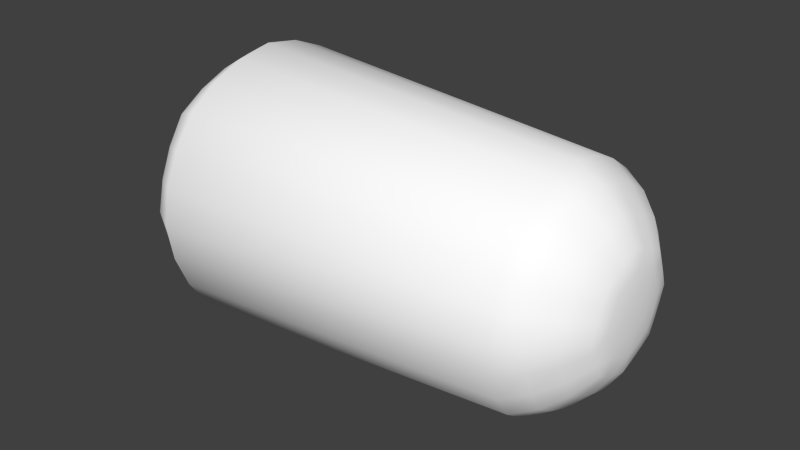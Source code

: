 # Source: human3.blend  (saved by Blender 2.77.0; exported with 4.5.12 LTS)
import bpy
from mathutils import Matrix  # noqa: F401  (used for matrix-valued properties, if any)

bpy.ops.wm.read_factory_settings(use_empty=True)
scene = bpy.context.scene
scene.name = 'Scene'

# ---- collections
col_collection_1 = bpy.data.collections.new('Collection 1'); scene.collection.children.link(col_collection_1)

# ---- materials (node trees are filled in below, after node groups)
mat_colobotmesh_mat_1 = bpy.data.materials.new('ColobotMesh_mat_1')
mat_colobotmesh_mat_1.alpha_threshold = 0.0
mat_colobotmesh_mat_1.use_transparent_shadow = False
mat_colobotmesh_mat_1.diffuse_color = (1.0, 1.0, 1.0, 1.0)
mat_colobotmesh_mat_1.specular_color = (0.0, 0.0, 0.0)
mat_colobotmesh_mat_1.roughness = 0.5

# ---- material node trees

# ---- world
world_world = bpy.data.worlds.new('World'); scene.world = world_world
world_world.color = (0.05088, 0.05088, 0.05088)
world_world.use_sun_shadow = False
world_world.sun_shadow_jitter_overblur = 0.0
world_world.cycles.sampling_method = 'NONE'
world_world.cycles.sample_map_resolution = 256

# ---- meshes
me_colobotmesh = bpy.data.meshes.new('ColobotMesh_')
me_colobotmesh.from_pydata([(1.22, -0.2804, 0.3066), (0.0003148, 0.009441, 0.5168), (0.0003148, 0.009441, -0.4832), (0.0003148, -0.3441, -0.3367), (-0.2506, 0.009441, -0.2332), (-0.2506, -0.1673, -0.16), (0.0003148, -0.4906, 0.01682), (-0.2506, -0.2406, 0.01682), (0.0003148, -0.3441, 0.3704), (-0.2506, -0.1673, 0.1936), (0.0003148, 0.363, -0.3367), (-0.2506, 0.1862, -0.16), (1.22, 0.009441, -0.393), (1.22, -0.2804, -0.273), (-0.2506, 0.2594, 0.01682), (1.22, 0.2992, 0.3066), (0.0003148, 0.363, 0.3704), (1.22, 0.4193, 0.01682), (0.0003148, 0.5094, 0.01682), (1.22, 0.2992, -0.273), (1.425, 0.009441, -0.1881), (1.425, -0.1355, -0.1281), (-0.2506, 0.009441, 0.2668), (-0.2506, 0.1862, 0.1936), (1.425, 0.009441, 0.2217), (1.425, 0.2144, 0.01682), (1.445, 0.009441, 0.01682), (1.425, 0.1543, -0.1281), (1.425, -0.1955, 0.01682), (1.425, -0.1355, 0.1617), (1.22, -0.4004, 0.01682), (1.22, 0.009441, 0.4267), (-0.291, 0.009441, 0.01682), (1.425, 0.1543, 0.1617), (1.22, 0.2112, 0.3674), (1.22, 0.1146, 0.4074), (-0.1024, -0.4308, 0.01682), (-0.1843, -0.3475, 0.01682), (0.0003148, 0.4386, 0.2636), (0.0003148, 0.4874, 0.1458), (-0.2506, -0.05077, -0.2119), (-0.2506, -0.1097, -0.1875), (1.22, -0.3411, -0.185), (1.22, -0.3811, -0.08837), (1.22, 0.4, -0.08837), (1.22, 0.36, -0.185), (1.22, 0.36, 0.2186), (1.22, 0.4, 0.122), (1.425, -0.03992, -0.1706), (1.425, -0.08821, -0.1506), (1.425, 0.1969, -0.03254), (1.425, 0.1769, -0.08083), (1.443, -0.06397, 0.01682), (1.437, -0.1323, 0.01682), (0.0003148, -0.1195, -0.4611), (0.0003148, -0.2373, -0.4123), (-0.1024, 0.3208, -0.2945), (-0.1843, 0.2618, -0.2356), (1.437, 0.1512, 0.01682), (1.443, 0.08285, 0.01682), (-0.1024, -0.3019, -0.2945), (-0.1843, -0.243, -0.2356), (1.443, -0.04247, 0.06873), (1.437, -0.09077, 0.117), (1.22, 0.1146, -0.3737), (1.22, 0.2112, -0.3337), (1.443, 0.06135, -0.03509), (1.437, 0.1096, -0.08339), (-0.2506, 0.06966, 0.2455), (-0.2506, 0.1286, 0.2211), (-0.1024, 0.009441, -0.4235), (-0.1843, 0.009441, -0.3401), (1.425, -0.178, 0.06618), (1.425, -0.158, 0.1145), (1.22, -0.09575, -0.3737), (1.22, -0.1923, -0.3337), (-0.1024, 0.009441, 0.4571), (-0.1843, 0.009441, 0.3738), (-0.2618, 0.1317, 0.1391), (-0.2856, 0.07277, 0.08015), (-0.2856, 0.099, 0.01682), (-0.2618, 0.1823, 0.01682), (-0.2618, 0.1317, -0.1054), (-0.2856, 0.07277, -0.04651), (-0.2856, -0.05388, 0.08015), (-0.2618, -0.1128, 0.1391), (-0.2618, 0.009441, -0.1561), (-0.2856, 0.009441, -0.07274), (-0.2618, -0.1128, -0.1054), (-0.2856, -0.05389, -0.04651), (-0.2618, -0.1634, 0.01682), (-0.2856, -0.08012, 0.01682), (-0.1024, -0.3019, 0.3281), (-0.1843, -0.243, 0.2692), (-0.2856, 0.009441, 0.1064), (-0.2618, 0.009441, 0.1897), (-0.2506, 0.2137, 0.136), (-0.2506, 0.2381, 0.07704), (0.0003148, -0.4197, -0.23), (0.0003148, -0.4685, -0.1121), (1.443, 0.06135, 0.06873), (1.437, 0.1096, 0.117), (0.0003148, 0.1384, 0.4948), (0.0003148, 0.2562, 0.446), (-0.2506, -0.2193, 0.07704), (-0.2506, -0.1949, 0.136), (0.0003148, -0.2373, 0.446), (0.0003148, -0.1195, 0.4948), (1.37, 0.2145, 0.2219), (1.303, 0.2628, 0.2702), (-0.1024, 0.4497, 0.01682), (-0.1843, 0.3664, 0.01682), (0.0003148, 0.4386, -0.23), (0.0003148, 0.4874, -0.1121), (0.0003148, -0.4685, 0.1458), (0.0003148, -0.4197, 0.2636), (1.443, 0.009441, -0.05659), (1.437, 0.009441, -0.1249), (1.425, 0.1769, 0.1145), (1.425, 0.1969, 0.06618), (-0.2506, 0.2381, -0.04339), (-0.2506, 0.2137, -0.1023), (1.425, -0.08821, 0.1843), (1.425, -0.03992, 0.2043), (1.37, -0.1957, 0.2219), (1.303, -0.2439, 0.2702), (-0.2506, 0.1286, -0.1875), (-0.2506, 0.06966, -0.2119), (1.425, 0.0588, 0.2043), (1.425, 0.1071, 0.1843), (0.0003148, 0.1384, -0.4611), (0.0003148, 0.2562, -0.4123), (-0.2506, -0.1097, 0.2211), (-0.2506, -0.05077, 0.2455), (1.37, -0.2806, 0.01682), (1.303, -0.3489, 0.01682), (1.37, -0.1957, -0.1883), (1.303, -0.244, -0.2366), (1.425, 0.1071, -0.1506), (1.425, 0.0588, -0.1706), (1.37, 0.009441, -0.2732), (1.303, 0.009441, -0.3415), (1.443, 0.009441, 0.09023), (1.437, 0.009441, 0.1585), (1.37, 0.2145, -0.1883), (1.303, 0.2628, -0.2366), (1.37, 0.009441, 0.3069), (1.303, 0.009441, 0.3752), (-0.1024, 0.3208, 0.3281), (-0.1843, 0.2618, 0.2692), (1.22, -0.3811, 0.122), (1.22, -0.3411, 0.2186), (1.303, 0.3678, 0.01682), (1.37, 0.2995, 0.01682), (1.443, -0.04247, -0.03509), (1.437, -0.09077, -0.08339), (-0.2506, -0.1949, -0.1023), (-0.2506, -0.2193, -0.04339), (1.22, -0.1923, 0.3674), (1.22, -0.09575, 0.4074), (1.425, -0.158, -0.08083), (1.425, -0.178, -0.03254), (1.37, -0.06191, 0.2858), (1.37, -0.1303, 0.2574), (1.303, -0.08082, 0.3542), (1.303, -0.1653, 0.3192), (-0.2686, 0.07108, 0.1656), (-0.2686, 0.1582, -0.04482), (-0.2686, -0.05219, 0.1656), (-0.2686, 0.07108, -0.132), (1.438, 0.1322, -0.03448), (-0.2686, -0.0522, -0.132), (-0.2686, -0.1394, -0.04482), (-0.2686, -0.1394, 0.07846), (1.438, -0.1133, 0.06812), (-0.2686, 0.1582, 0.07846), (-0.1024, -0.4063, -0.0946), (-0.1024, -0.3633, -0.1984), (-0.1843, -0.322, -0.07119), (-0.1843, -0.2872, -0.1553), (-0.1024, -0.102, 0.4326), (-0.1024, -0.2058, 0.3896), (-0.1843, -0.07857, 0.3483), (-0.1843, -0.1627, 0.3134), (-0.1024, 0.1209, -0.3989), (-0.1024, 0.2246, -0.3559), (-0.1843, 0.09746, -0.3146), (-0.1843, 0.1816, -0.2798), (1.37, 0.2501, -0.1229), (1.37, 0.2784, -0.05453), (1.303, 0.3118, -0.1579), (1.303, 0.3468, -0.07344), (1.37, -0.1303, -0.2238), (1.37, -0.06191, -0.2521), (1.303, -0.1653, -0.2856), (1.303, -0.08082, -0.3205), (1.37, -0.2595, -0.05453), (1.37, -0.2312, -0.1229), (1.303, -0.3279, -0.07344), (1.303, -0.2929, -0.1579), (1.37, 0.2784, 0.08818), (1.37, 0.2501, 0.1565), (1.303, 0.3468, 0.1071), (1.303, 0.3118, 0.1916), (-0.1024, 0.3822, -0.1984), (-0.1024, 0.4252, -0.0946), (-0.1843, 0.3061, -0.1553), (-0.1843, 0.3409, -0.07119), (1.37, 0.1492, 0.2574), (1.37, 0.0808, 0.2858), (1.303, 0.1842, 0.3192), (1.303, 0.09971, 0.3542), (-0.1024, 0.2246, 0.3896), (-0.1024, 0.1209, 0.4326), (-0.1843, 0.1816, 0.3134), (-0.1843, 0.09746, 0.3483), (1.37, 0.0808, -0.2521), (1.37, 0.1492, -0.2238), (1.303, 0.09971, -0.3205), (1.303, 0.1842, -0.2856), (-0.1024, 0.4252, 0.1282), (-0.1024, 0.3822, 0.232), (-0.1843, 0.3409, 0.1048), (-0.1843, 0.3061, 0.189), (-0.1024, -0.3633, 0.232), (-0.1024, -0.4063, 0.1282), (-0.1843, -0.2872, 0.189), (-0.1843, -0.322, 0.1048), (1.37, -0.2312, 0.1565), (1.37, -0.2595, 0.08818), (1.303, -0.2929, 0.1915), (1.303, -0.3279, 0.1071), (1.438, 0.05995, -0.1062), (1.438, -0.04186, -0.1059), (1.438, -0.1136, -0.03369), (1.438, -0.04107, 0.1399), (1.438, 0.06074, 0.1396), (1.438, 0.1325, 0.06733), (-0.1024, -0.2058, -0.3559), (-0.1024, -0.102, -0.3989), (-0.1843, -0.1627, -0.2798), (-0.1843, -0.07857, -0.3146)], [], [(46, 38, 16, 15), (44, 113, 18, 17), (165, 158, 0, 125), (22, 68, 95), (14, 120, 81), (9, 132, 85), (11, 126, 82), (25, 58, 50), (4, 40, 86), (5, 156, 88), (7, 104, 90), (28, 53, 72), (23, 96, 78), (42, 98, 3, 13), (179, 156, 5, 61), (74, 54, 2, 12), (183, 132, 9, 93), (187, 126, 11, 57), (191, 44, 17, 152), (195, 74, 12, 141), (199, 42, 13, 137), (203, 46, 15, 109), (207, 120, 14, 111), (211, 35, 31, 147), (215, 68, 22, 77), (150, 114, 6, 30), (35, 102, 1, 31), (219, 65, 19, 145), (65, 131, 10, 19), (223, 96, 23, 149), (227, 104, 7, 37), (231, 150, 30, 135), (158, 106, 8, 0), (27, 67, 138), (20, 117, 48), (21, 155, 160), (29, 63, 122), (24, 143, 128), (33, 101, 118), (241, 40, 4, 71), (17, 18, 39, 47), (47, 39, 38, 46), (19, 10, 112, 45), (45, 112, 113, 44), (122, 163, 124, 29), (163, 165, 125, 124), (24, 146, 162, 123), (123, 162, 163, 122), (146, 147, 164, 162), (162, 164, 165, 163), (147, 31, 159, 164), (164, 159, 158, 165), (94, 79, 32), (95, 166, 94), (94, 166, 79), (166, 78, 79), (95, 68, 166), (68, 69, 166), (166, 69, 78), (69, 23, 78), (80, 83, 32), (81, 167, 80), (80, 167, 83), (167, 82, 83), (81, 120, 167), (120, 121, 167), (167, 121, 82), (121, 11, 82), (84, 94, 32), (85, 168, 84), (84, 168, 94), (168, 95, 94), (85, 132, 168), (132, 133, 168), (168, 133, 95), (133, 22, 95), (83, 87, 32), (82, 169, 83), (83, 169, 87), (169, 86, 87), (82, 126, 169), (126, 127, 169), (169, 127, 86), (127, 4, 86), (51, 67, 27), (50, 170, 51), (51, 170, 67), (170, 66, 67), (50, 58, 170), (58, 59, 170), (170, 59, 66), (59, 26, 66), (87, 89, 32), (86, 171, 87), (87, 171, 89), (171, 88, 89), (86, 40, 171), (40, 41, 171), (171, 41, 88), (41, 5, 88), (89, 91, 32), (88, 172, 89), (89, 172, 91), (172, 90, 91), (88, 156, 172), (156, 157, 172), (172, 157, 90), (157, 7, 90), (91, 84, 32), (90, 173, 91), (91, 173, 84), (173, 85, 84), (90, 104, 173), (104, 105, 173), (173, 105, 85), (105, 9, 85), (73, 63, 29), (72, 174, 73), (73, 174, 63), (174, 62, 63), (72, 53, 174), (53, 52, 174), (174, 52, 62), (52, 26, 62), (79, 80, 32), (78, 175, 79), (79, 175, 80), (175, 81, 80), (78, 96, 175), (96, 97, 175), (175, 97, 81), (97, 14, 81), (30, 6, 99, 43), (43, 99, 98, 42), (98, 177, 60, 3), (177, 179, 61, 60), (6, 36, 176, 99), (99, 176, 177, 98), (36, 37, 178, 176), (176, 178, 179, 177), (37, 7, 157, 178), (178, 157, 156, 179), (13, 3, 55, 75), (75, 55, 54, 74), (106, 181, 92, 8), (181, 183, 93, 92), (1, 76, 180, 107), (107, 180, 181, 106), (76, 77, 182, 180), (180, 182, 183, 181), (77, 22, 133, 182), (182, 133, 132, 183), (131, 185, 56, 10), (185, 187, 57, 56), (2, 70, 184, 130), (130, 184, 185, 131), (70, 71, 186, 184), (184, 186, 187, 185), (71, 4, 127, 186), (186, 127, 126, 187), (50, 189, 153, 25), (189, 191, 152, 153), (27, 144, 188, 51), (51, 188, 189, 50), (144, 145, 190, 188), (188, 190, 191, 189), (145, 19, 45, 190), (190, 45, 44, 191), (48, 193, 140, 20), (193, 195, 141, 140), (21, 136, 192, 49), (49, 192, 193, 48), (136, 137, 194, 192), (192, 194, 195, 193), (137, 13, 75, 194), (194, 75, 74, 195), (160, 197, 136, 21), (197, 199, 137, 136), (28, 134, 196, 161), (161, 196, 197, 160), (134, 135, 198, 196), (196, 198, 199, 197), (135, 30, 43, 198), (198, 43, 42, 199), (118, 201, 108, 33), (201, 203, 109, 108), (25, 153, 200, 119), (119, 200, 201, 118), (153, 152, 202, 200), (200, 202, 203, 201), (152, 17, 47, 202), (202, 47, 46, 203), (113, 205, 110, 18), (205, 207, 111, 110), (10, 56, 204, 112), (112, 204, 205, 113), (56, 57, 206, 204), (204, 206, 207, 205), (57, 11, 121, 206), (206, 121, 120, 207), (128, 209, 146, 24), (209, 211, 147, 146), (33, 108, 208, 129), (129, 208, 209, 128), (108, 109, 210, 208), (208, 210, 211, 209), (109, 15, 34, 210), (210, 34, 35, 211), (102, 213, 76, 1), (213, 215, 77, 76), (16, 148, 212, 103), (103, 212, 213, 102), (148, 149, 214, 212), (212, 214, 215, 213), (149, 23, 69, 214), (214, 69, 68, 215), (0, 8, 115, 151), (151, 115, 114, 150), (15, 16, 103, 34), (34, 103, 102, 35), (138, 217, 144, 27), (217, 219, 145, 144), (20, 140, 216, 139), (139, 216, 217, 138), (140, 141, 218, 216), (216, 218, 219, 217), (141, 12, 64, 218), (218, 64, 65, 219), (12, 2, 130, 64), (64, 130, 131, 65), (38, 221, 148, 16), (221, 223, 149, 148), (18, 110, 220, 39), (39, 220, 221, 38), (110, 111, 222, 220), (220, 222, 223, 221), (111, 14, 97, 222), (222, 97, 96, 223), (114, 225, 36, 6), (225, 227, 37, 36), (8, 92, 224, 115), (115, 224, 225, 114), (92, 93, 226, 224), (224, 226, 227, 225), (93, 9, 105, 226), (226, 105, 104, 227), (72, 229, 134, 28), (229, 231, 135, 134), (29, 124, 228, 73), (73, 228, 229, 72), (124, 125, 230, 228), (228, 230, 231, 229), (125, 0, 151, 230), (230, 151, 150, 231), (31, 1, 107, 159), (159, 107, 106, 158), (139, 117, 20), (138, 232, 139), (139, 232, 117), (232, 116, 117), (138, 67, 232), (67, 66, 232), (232, 66, 116), (66, 26, 116), (49, 155, 21), (48, 233, 49), (49, 233, 155), (233, 154, 155), (48, 117, 233), (117, 116, 233), (233, 116, 154), (116, 26, 154), (161, 53, 28), (160, 234, 161), (161, 234, 53), (234, 52, 53), (160, 155, 234), (155, 154, 234), (234, 154, 52), (154, 26, 52), (123, 143, 24), (122, 235, 123), (123, 235, 143), (235, 142, 143), (122, 63, 235), (63, 62, 235), (235, 62, 142), (62, 26, 142), (129, 101, 33), (128, 236, 129), (129, 236, 101), (236, 100, 101), (128, 143, 236), (143, 142, 236), (236, 142, 100), (142, 26, 100), (119, 58, 25), (118, 237, 119), (119, 237, 58), (237, 59, 58), (118, 101, 237), (101, 100, 237), (237, 100, 59), (100, 26, 59), (54, 239, 70, 2), (239, 241, 71, 70), (3, 60, 238, 55), (55, 238, 239, 54), (60, 61, 240, 238), (238, 240, 241, 239), (61, 5, 41, 240), (240, 41, 40, 241)])
me_colobotmesh.polygons.foreach_set('use_smooth', [True] * 312)
_uv = me_colobotmesh.uv_layers.new(name='UV_1')
_uv.uv.foreach_set('vector', [0.502, 0.9774, 0.748, 0.9862, 0.748, 0.9803, 0.502, 0.9726, 0.502, 0.9823, 0.748, 0.9921, 0.748, 0.998, 0.502, 0.9871, 0.5839, 0.05383, 0.5833, 0.06063, 0.5779, 0.05885, 0.5797, 0.05272, 0.5847, 0.01974, 0.5869, 0.0203, 0.5851, 0.02333, 0.5946, 0.02968, 0.5942, 0.03261, 0.5919, 0.03019, 0.5789, 0.02431, 0.5808, 0.02264, 0.5811, 0.02648, 0.5929, 0.03834, 0.5911, 0.04001, 0.5907, 0.03617, 0.5937, 0.02692, 0.5913, 0.0283, 0.5923, 0.02473, 0.5871, 0.04289, 0.585, 0.04233, 0.5868, 0.03931, 0.5807, 0.04067, 0.5794, 0.0382, 0.5823, 0.03778, 0.5772, 0.03297, 0.5777, 0.03004, 0.5799, 0.03246, 0.5783, 0.0358, 0.5807, 0.03441, 0.5797, 0.03798, 0.5912, 0.02198, 0.5924, 0.02444, 0.5895, 0.02487, 0.502, 0.8976, 0.748, 0.8888, 0.748, 0.8947, 0.502, 0.9024, 0.5758, 0.04189, 0.5794, 0.0382, 0.5807, 0.04067, 0.578, 0.04546, 0.502, 0.9258, 0.748, 0.9232, 0.748, 0.9375, 0.502, 0.9375, 0.578, 0.01789, 0.5808, 0.02264, 0.5789, 0.02431, 0.5753, 0.02072, 0.5938, 0.04476, 0.5911, 0.04001, 0.5929, 0.03834, 0.5965, 0.04195, 0.5991, 0.0175, 0.6031, 0.01329, 0.6061, 0.01992, 0.6016, 0.02247, 0.5758, 0.01334, 0.5727, 0.007846, 0.5776, 0.003788, 0.5795, 0.009975, 0.5695, 0.02852, 0.5644, 0.02773, 0.5657, 0.02006, 0.5703, 0.0226, 0.6024, 0.03426, 0.6074, 0.03514, 0.6061, 0.04265, 0.6016, 0.04012, 0.5987, 0.03337, 0.5942, 0.03261, 0.5946, 0.02968, 0.5991, 0.02885, 0.5961, 0.04926, 0.5992, 0.05468, 0.5944, 0.0587, 0.5925, 0.0526, 0.5874, 0.01431, 0.5869, 0.0203, 0.5847, 0.01974, 0.584, 0.01379, 0.502, 0.8927, 0.748, 0.8829, 0.748, 0.877, 0.502, 0.8879, 0.502, 0.9492, 0.748, 0.9518, 0.748, 0.9375, 0.502, 0.9375, 0.5881, 0.0088, 0.5888, 0.001936, 0.5943, 0.00379, 0.5924, 0.009958, 0.502, 0.9609, 0.748, 0.966, 0.748, 0.9803, 0.502, 0.9726, 0.596, 0.02075, 0.5924, 0.02444, 0.5912, 0.02198, 0.5939, 0.01717, 0.5732, 0.02929, 0.5777, 0.03004, 0.5772, 0.03297, 0.5728, 0.03381, 0.5729, 0.04527, 0.5689, 0.04964, 0.5659, 0.04298, 0.5704, 0.04035, 0.502, 0.9141, 0.748, 0.909, 0.748, 0.8947, 0.502, 0.9024, 0.5892, 0.02074, 0.5882, 0.02405, 0.587, 0.02056, 0.5828, 0.02078, 0.5838, 0.02408, 0.5812, 0.02272, 0.5782, 0.02702, 0.5807, 0.02837, 0.5781, 0.02994, 0.5828, 0.04194, 0.5838, 0.03864, 0.585, 0.04211, 0.5892, 0.0419, 0.5882, 0.0386, 0.5908, 0.03996, 0.5937, 0.03568, 0.5913, 0.03432, 0.5939, 0.03277, 0.5844, 0.0483, 0.585, 0.04233, 0.5871, 0.04289, 0.5878, 0.04883, 0.502, 0.9871, 0.748, 0.998, 0.748, 0.9921, 0.502, 0.9823, 0.502, 0.9823, 0.748, 0.9921, 0.748, 0.9862, 0.502, 0.9774, 0.502, 0.9726, 0.748, 0.9803, 0.748, 0.9862, 0.502, 0.9774, 0.502, 0.9774, 0.748, 0.9862, 0.748, 0.9921, 0.502, 0.9823, 0.585, 0.04211, 0.5845, 0.04782, 0.5813, 0.04727, 0.5828, 0.04194, 0.5845, 0.04782, 0.5839, 0.05383, 0.5797, 0.05272, 0.5813, 0.04727, 0.5892, 0.0419, 0.5909, 0.0472, 0.5877, 0.04781, 0.5871, 0.0421, 0.5871, 0.0421, 0.5877, 0.04781, 0.5845, 0.04782, 0.585, 0.04211, 0.5909, 0.0472, 0.5925, 0.0526, 0.5883, 0.05374, 0.5877, 0.04781, 0.5877, 0.04781, 0.5883, 0.05374, 0.5839, 0.05383, 0.5845, 0.04782, 0.5925, 0.0526, 0.5944, 0.0587, 0.5889, 0.06063, 0.5883, 0.05374, 0.5883, 0.05374, 0.5889, 0.06063, 0.5833, 0.06063, 0.5839, 0.05383, 0.5855, 0.02728, 0.5878, 0.02806, 0.5859, 0.03132, 0.5851, 0.02333, 0.5873, 0.02409, 0.5855, 0.02728, 0.5855, 0.02728, 0.5873, 0.02409, 0.5878, 0.02806, 0.5873, 0.02409, 0.5895, 0.02487, 0.5878, 0.02806, 0.5851, 0.02333, 0.5869, 0.0203, 0.5873, 0.02409, 0.5869, 0.0203, 0.5891, 0.02106, 0.5873, 0.02409, 0.5873, 0.02409, 0.5891, 0.02106, 0.5895, 0.02487, 0.5891, 0.02106, 0.5912, 0.02198, 0.5895, 0.02487, 0.5889, 0.03075, 0.5884, 0.03378, 0.5859, 0.03132, 0.5919, 0.03019, 0.5913, 0.03318, 0.5889, 0.03075, 0.5889, 0.03075, 0.5913, 0.03318, 0.5884, 0.03378, 0.5913, 0.03318, 0.5907, 0.03617, 0.5884, 0.03378, 0.5919, 0.03019, 0.5942, 0.03261, 0.5913, 0.03318, 0.5942, 0.03261, 0.5936, 0.03551, 0.5913, 0.03318, 0.5913, 0.03318, 0.5936, 0.03551, 0.5907, 0.03617, 0.5936, 0.03551, 0.5929, 0.03834, 0.5907, 0.03617, 0.5835, 0.02887, 0.5855, 0.02728, 0.5859, 0.03132, 0.5811, 0.02648, 0.5831, 0.0249, 0.5835, 0.02887, 0.5835, 0.02887, 0.5831, 0.0249, 0.5855, 0.02728, 0.5831, 0.0249, 0.5851, 0.02333, 0.5855, 0.02728, 0.5811, 0.02648, 0.5808, 0.02264, 0.5831, 0.0249, 0.5808, 0.02264, 0.5827, 0.0211, 0.5831, 0.0249, 0.5831, 0.0249, 0.5827, 0.0211, 0.5851, 0.02333, 0.5827, 0.0211, 0.5847, 0.01974, 0.5851, 0.02333, 0.5884, 0.03378, 0.5863, 0.03537, 0.5859, 0.03132, 0.5907, 0.03617, 0.5888, 0.03775, 0.5884, 0.03378, 0.5884, 0.03378, 0.5888, 0.03775, 0.5863, 0.03537, 0.5888, 0.03775, 0.5868, 0.03931, 0.5863, 0.03537, 0.5907, 0.03617, 0.5911, 0.04001, 0.5888, 0.03775, 0.5911, 0.04001, 0.5891, 0.04154, 0.5888, 0.03775, 0.5888, 0.03775, 0.5891, 0.04154, 0.5868, 0.03931, 0.5891, 0.04154, 0.5871, 0.04289, 0.5868, 0.03931, 0.5908, 0.02267, 0.5882, 0.02405, 0.5892, 0.02074, 0.5923, 0.02473, 0.5898, 0.02608, 0.5908, 0.02267, 0.5908, 0.02267, 0.5898, 0.02608, 0.5882, 0.02405, 0.5898, 0.02608, 0.5871, 0.02758, 0.5882, 0.02405, 0.5923, 0.02473, 0.5913, 0.0283, 0.5898, 0.02608, 0.5913, 0.0283, 0.5887, 0.02977, 0.5898, 0.02608, 0.5898, 0.02608, 0.5887, 0.02977, 0.5871, 0.02758, 0.5887, 0.02977, 0.586, 0.03135, 0.5871, 0.02758, 0.5863, 0.03537, 0.5841, 0.03459, 0.5859, 0.03132, 0.5868, 0.03931, 0.5845, 0.03855, 0.5863, 0.03537, 0.5863, 0.03537, 0.5845, 0.03855, 0.5841, 0.03459, 0.5845, 0.03855, 0.5823, 0.03778, 0.5841, 0.03459, 0.5868, 0.03931, 0.585, 0.04233, 0.5845, 0.03855, 0.585, 0.04233, 0.5828, 0.04159, 0.5845, 0.03855, 0.5845, 0.03855, 0.5828, 0.04159, 0.5823, 0.03778, 0.5828, 0.04159, 0.5807, 0.04067, 0.5823, 0.03778, 0.5841, 0.03459, 0.5829, 0.0319, 0.5859, 0.03132, 0.5823, 0.03778, 0.5811, 0.03512, 0.5841, 0.03459, 0.5841, 0.03459, 0.5811, 0.03512, 0.5829, 0.0319, 0.5811, 0.03512, 0.5799, 0.03246, 0.5829, 0.0319, 0.5823, 0.03778, 0.5794, 0.0382, 0.5811, 0.03512, 0.5794, 0.0382, 0.5783, 0.03563, 0.5811, 0.03512, 0.5811, 0.03512, 0.5783, 0.03563, 0.5799, 0.03246, 0.5783, 0.03563, 0.5772, 0.03297, 0.5799, 0.03246, 0.5829, 0.0319, 0.5835, 0.02887, 0.5859, 0.03132, 0.5799, 0.03246, 0.5805, 0.02947, 0.5829, 0.0319, 0.5829, 0.0319, 0.5805, 0.02947, 0.5835, 0.02887, 0.5805, 0.02947, 0.5811, 0.02648, 0.5835, 0.02887, 0.5799, 0.03246, 0.5777, 0.03004, 0.5805, 0.02947, 0.5777, 0.03004, 0.5782, 0.02714, 0.5805, 0.02947, 0.5805, 0.02947, 0.5782, 0.02714, 0.5811, 0.02648, 0.5782, 0.02714, 0.5789, 0.02431, 0.5811, 0.02648, 0.5812, 0.04003, 0.5838, 0.03864, 0.5828, 0.04194, 0.5797, 0.03798, 0.5822, 0.03662, 0.5812, 0.04003, 0.5812, 0.04003, 0.5822, 0.03662, 0.5838, 0.03864, 0.5822, 0.03662, 0.5849, 0.03512, 0.5838, 0.03864, 0.5797, 0.03798, 0.5807, 0.03441, 0.5822, 0.03662, 0.5807, 0.03441, 0.5833, 0.03293, 0.5822, 0.03662, 0.5822, 0.03662, 0.5833, 0.03293, 0.5849, 0.03512, 0.5833, 0.03293, 0.586, 0.03135, 0.5849, 0.03512, 0.5878, 0.02806, 0.5889, 0.03075, 0.5859, 0.03132, 0.5895, 0.02487, 0.5907, 0.02753, 0.5878, 0.02806, 0.5878, 0.02806, 0.5907, 0.02753, 0.5889, 0.03075, 0.5907, 0.02753, 0.5919, 0.03019, 0.5889, 0.03075, 0.5895, 0.02487, 0.5924, 0.02444, 0.5907, 0.02753, 0.5924, 0.02444, 0.5936, 0.02702, 0.5907, 0.02753, 0.5907, 0.02753, 0.5936, 0.02702, 0.5919, 0.03019, 0.5936, 0.02702, 0.5946, 0.02968, 0.5919, 0.03019, 0.502, 0.8879, 0.748, 0.877, 0.748, 0.8829, 0.502, 0.8927, 0.502, 0.8927, 0.748, 0.8829, 0.748, 0.8888, 0.502, 0.8976, 0.5679, 0.04997, 0.5722, 0.04567, 0.5752, 0.05026, 0.5722, 0.05567, 0.5722, 0.04567, 0.5758, 0.04189, 0.578, 0.04546, 0.5752, 0.05026, 0.5634, 0.03558, 0.5684, 0.03464, 0.5698, 0.04045, 0.565, 0.04318, 0.565, 0.04318, 0.5698, 0.04045, 0.5722, 0.04567, 0.5679, 0.04997, 0.5684, 0.03464, 0.5728, 0.03381, 0.5741, 0.03801, 0.5698, 0.04045, 0.5698, 0.04045, 0.5741, 0.03801, 0.5758, 0.04189, 0.5722, 0.04567, 0.5728, 0.03381, 0.5772, 0.03297, 0.5783, 0.03563, 0.5741, 0.03801, 0.5741, 0.03801, 0.5783, 0.03563, 0.5794, 0.0382, 0.5758, 0.04189, 0.502, 0.9024, 0.748, 0.8947, 0.748, 0.909, 0.502, 0.9141, 0.502, 0.9141, 0.748, 0.909, 0.748, 0.9232, 0.502, 0.9258, 0.5719, 0.007492, 0.5751, 0.01297, 0.5717, 0.01712, 0.5677, 0.01312, 0.5751, 0.01297, 0.578, 0.01789, 0.5753, 0.02072, 0.5717, 0.01712, 0.5827, 0.001119, 0.5834, 0.007839, 0.579, 0.009892, 0.5769, 0.003404, 0.5769, 0.003404, 0.579, 0.009892, 0.5751, 0.01297, 0.5719, 0.007492, 0.5834, 0.007839, 0.584, 0.01379, 0.5809, 0.01556, 0.579, 0.009892, 0.579, 0.009892, 0.5809, 0.01556, 0.578, 0.01789, 0.5751, 0.01297, 0.584, 0.01379, 0.5847, 0.01974, 0.5827, 0.0211, 0.5809, 0.01556, 0.5809, 0.01556, 0.5827, 0.0211, 0.5808, 0.02264, 0.578, 0.01789, 0.5999, 0.05531, 0.5967, 0.04968, 0.6001, 0.04558, 0.6041, 0.04964, 0.5967, 0.04968, 0.5938, 0.04476, 0.5965, 0.04195, 0.6001, 0.04558, 0.5891, 0.0614, 0.5884, 0.05477, 0.5927, 0.05278, 0.5948, 0.0592, 0.5948, 0.0592, 0.5927, 0.05278, 0.5967, 0.04968, 0.5999, 0.05531, 0.5884, 0.05477, 0.5878, 0.04883, 0.5909, 0.04708, 0.5927, 0.05278, 0.5927, 0.05278, 0.5909, 0.04708, 0.5938, 0.04476, 0.5967, 0.04968, 0.5878, 0.04883, 0.5871, 0.04289, 0.5891, 0.04154, 0.5909, 0.04708, 0.5909, 0.04708, 0.5891, 0.04154, 0.5911, 0.04001, 0.5938, 0.04476, 0.5923, 0.02473, 0.5956, 0.0212, 0.5976, 0.02471, 0.5937, 0.02692, 0.5956, 0.0212, 0.5991, 0.0175, 0.6016, 0.02247, 0.5976, 0.02471, 0.5892, 0.02074, 0.5908, 0.0154, 0.5934, 0.0181, 0.5908, 0.02267, 0.5908, 0.02267, 0.5934, 0.0181, 0.5956, 0.0212, 0.5923, 0.02473, 0.5908, 0.0154, 0.5924, 0.009958, 0.5961, 0.01332, 0.5934, 0.0181, 0.5934, 0.0181, 0.5961, 0.01332, 0.5991, 0.0175, 0.5956, 0.0212, 0.5924, 0.009958, 0.5943, 0.00379, 0.5992, 0.007822, 0.5961, 0.01332, 0.5961, 0.01332, 0.5992, 0.007822, 0.6031, 0.01329, 0.5991, 0.0175, 0.5812, 0.02272, 0.5785, 0.01814, 0.5811, 0.01544, 0.5828, 0.02078, 0.5785, 0.01814, 0.5758, 0.01334, 0.5795, 0.009975, 0.5811, 0.01544, 0.5782, 0.02702, 0.5743, 0.02484, 0.5763, 0.02131, 0.5796, 0.0248, 0.5796, 0.0248, 0.5763, 0.02131, 0.5785, 0.01814, 0.5812, 0.02272, 0.5743, 0.02484, 0.5703, 0.0226, 0.5728, 0.01759, 0.5763, 0.02131, 0.5763, 0.02131, 0.5728, 0.01759, 0.5758, 0.01334, 0.5785, 0.01814, 0.5703, 0.0226, 0.5657, 0.02006, 0.5687, 0.01327, 0.5728, 0.01759, 0.5728, 0.01759, 0.5687, 0.01327, 0.5727, 0.007846, 0.5758, 0.01334, 0.5781, 0.02994, 0.5739, 0.02924, 0.5743, 0.02484, 0.5782, 0.02702, 0.5739, 0.02924, 0.5695, 0.02852, 0.5703, 0.0226, 0.5743, 0.02484, 0.5783, 0.0358, 0.5744, 0.03805, 0.5739, 0.03366, 0.5781, 0.03289, 0.5781, 0.03289, 0.5739, 0.03366, 0.5739, 0.02924, 0.5781, 0.02994, 0.5744, 0.03805, 0.5704, 0.04035, 0.5695, 0.03447, 0.5739, 0.03366, 0.5739, 0.03366, 0.5695, 0.03447, 0.5695, 0.02852, 0.5739, 0.02924, 0.5704, 0.04035, 0.5659, 0.04298, 0.5645, 0.03544, 0.5695, 0.03447, 0.5695, 0.03447, 0.5645, 0.03544, 0.5644, 0.02773, 0.5695, 0.02852, 0.5939, 0.03277, 0.5981, 0.03349, 0.5976, 0.03787, 0.5937, 0.03568, 0.5981, 0.03349, 0.6024, 0.03426, 0.6016, 0.04012, 0.5976, 0.03787, 0.5937, 0.02692, 0.5976, 0.02471, 0.598, 0.02909, 0.5939, 0.02983, 0.5939, 0.02983, 0.598, 0.02909, 0.5981, 0.03349, 0.5939, 0.03277, 0.5976, 0.02471, 0.6016, 0.02247, 0.6024, 0.02834, 0.598, 0.02909, 0.598, 0.02909, 0.6024, 0.02834, 0.6024, 0.03426, 0.5981, 0.03349, 0.6016, 0.02247, 0.6061, 0.01992, 0.6075, 0.0275, 0.6024, 0.02834, 0.6024, 0.02834, 0.6075, 0.0275, 0.6074, 0.03514, 0.6024, 0.03426, 0.6085, 0.03508, 0.6032, 0.03415, 0.6035, 0.02801, 0.6085, 0.02708, 0.6032, 0.03415, 0.5987, 0.03337, 0.5991, 0.02885, 0.6035, 0.02801, 0.6041, 0.04964, 0.6001, 0.04558, 0.6021, 0.04004, 0.607, 0.04266, 0.607, 0.04266, 0.6021, 0.04004, 0.6032, 0.03415, 0.6085, 0.03508, 0.6001, 0.04558, 0.5965, 0.04195, 0.5978, 0.03775, 0.6021, 0.04004, 0.6021, 0.04004, 0.5978, 0.03775, 0.5987, 0.03337, 0.6032, 0.03415, 0.5965, 0.04195, 0.5929, 0.03834, 0.5936, 0.03551, 0.5978, 0.03775, 0.5978, 0.03775, 0.5936, 0.03551, 0.5942, 0.03261, 0.5987, 0.03337, 0.5908, 0.03996, 0.5934, 0.04451, 0.5909, 0.0472, 0.5892, 0.0419, 0.5934, 0.04451, 0.5961, 0.04926, 0.5925, 0.0526, 0.5909, 0.0472, 0.5937, 0.03568, 0.5976, 0.03787, 0.5957, 0.04137, 0.5923, 0.03787, 0.5923, 0.03787, 0.5957, 0.04137, 0.5934, 0.04451, 0.5908, 0.03996, 0.5976, 0.03787, 0.6016, 0.04012, 0.5991, 0.04506, 0.5957, 0.04137, 0.5957, 0.04137, 0.5991, 0.04506, 0.5961, 0.04926, 0.5934, 0.04451, 0.6016, 0.04012, 0.6061, 0.04265, 0.6032, 0.04933, 0.5991, 0.04506, 0.5991, 0.04506, 0.6032, 0.04933, 0.5992, 0.05468, 0.5961, 0.04926, 0.5887, 0.0011, 0.588, 0.008163, 0.5834, 0.007839, 0.5827, 0.001119, 0.588, 0.008163, 0.5874, 0.01431, 0.584, 0.01379, 0.5834, 0.007839, 0.5997, 0.00695, 0.5966, 0.01236, 0.5924, 0.009635, 0.5944, 0.003117, 0.5944, 0.003117, 0.5924, 0.009635, 0.588, 0.008163, 0.5887, 0.0011, 0.5966, 0.01236, 0.5939, 0.01717, 0.5907, 0.01546, 0.5924, 0.009635, 0.5924, 0.009635, 0.5907, 0.01546, 0.5874, 0.01431, 0.588, 0.008163, 0.5939, 0.01717, 0.5912, 0.02198, 0.5891, 0.02106, 0.5907, 0.01546, 0.5907, 0.01546, 0.5891, 0.02106, 0.5869, 0.0203, 0.5874, 0.01431, 0.502, 0.9024, 0.748, 0.8947, 0.748, 0.8888, 0.502, 0.8976, 0.502, 0.8976, 0.748, 0.8888, 0.748, 0.8829, 0.502, 0.8927, 0.502, 0.9726, 0.748, 0.9803, 0.748, 0.966, 0.502, 0.9609, 0.502, 0.9609, 0.748, 0.966, 0.748, 0.9518, 0.502, 0.9492, 0.587, 0.02056, 0.5876, 0.01482, 0.5908, 0.0154, 0.5892, 0.02074, 0.5876, 0.01482, 0.5881, 0.0088, 0.5924, 0.009958, 0.5908, 0.0154, 0.5828, 0.02078, 0.5811, 0.01544, 0.5843, 0.01485, 0.5849, 0.02058, 0.5849, 0.02058, 0.5843, 0.01485, 0.5876, 0.01482, 0.587, 0.02056, 0.5811, 0.01544, 0.5795, 0.009975, 0.5838, 0.008833, 0.5843, 0.01485, 0.5843, 0.01485, 0.5838, 0.008833, 0.5881, 0.0088, 0.5876, 0.01482, 0.5795, 0.009975, 0.5776, 0.003788, 0.5832, 0.001873, 0.5838, 0.008833, 0.5838, 0.008833, 0.5832, 0.001873, 0.5888, 0.001936, 0.5881, 0.0088, 0.502, 0.9375, 0.748, 0.9375, 0.748, 0.9518, 0.502, 0.9492, 0.502, 0.9492, 0.748, 0.9518, 0.748, 0.966, 0.502, 0.9609, 0.6039, 0.01265, 0.5997, 0.01696, 0.5966, 0.01236, 0.5997, 0.00695, 0.5997, 0.01696, 0.596, 0.02075, 0.5939, 0.01717, 0.5966, 0.01236, 0.6085, 0.02708, 0.6035, 0.02801, 0.602, 0.02219, 0.6068, 0.01945, 0.6068, 0.01945, 0.602, 0.02219, 0.5997, 0.01696, 0.6039, 0.01265, 0.6035, 0.02801, 0.5991, 0.02885, 0.5977, 0.02464, 0.602, 0.02219, 0.602, 0.02219, 0.5977, 0.02464, 0.596, 0.02075, 0.5997, 0.01696, 0.5991, 0.02885, 0.5946, 0.02968, 0.5936, 0.02702, 0.5977, 0.02464, 0.5977, 0.02464, 0.5936, 0.02702, 0.5924, 0.02444, 0.596, 0.02075, 0.5634, 0.02761, 0.5686, 0.02853, 0.5684, 0.03464, 0.5634, 0.03558, 0.5686, 0.02853, 0.5732, 0.02929, 0.5728, 0.03381, 0.5684, 0.03464, 0.5677, 0.01312, 0.5717, 0.01712, 0.5697, 0.02265, 0.5649, 0.02007, 0.5649, 0.02007, 0.5697, 0.02265, 0.5686, 0.02853, 0.5634, 0.02761, 0.5717, 0.01712, 0.5753, 0.02072, 0.574, 0.02492, 0.5697, 0.02265, 0.5697, 0.02265, 0.574, 0.02492, 0.5732, 0.02929, 0.5686, 0.02853, 0.5753, 0.02072, 0.5789, 0.02431, 0.5782, 0.02714, 0.574, 0.02492, 0.574, 0.02492, 0.5782, 0.02714, 0.5777, 0.03004, 0.5732, 0.02929, 0.5797, 0.03798, 0.5764, 0.04155, 0.5744, 0.03805, 0.5783, 0.0358, 0.5764, 0.04155, 0.5729, 0.04527, 0.5704, 0.04035, 0.5744, 0.03805, 0.5828, 0.04194, 0.5813, 0.04727, 0.5787, 0.04462, 0.5812, 0.04003, 0.5812, 0.04003, 0.5787, 0.04462, 0.5764, 0.04155, 0.5797, 0.03798, 0.5813, 0.04727, 0.5797, 0.05272, 0.576, 0.04944, 0.5787, 0.04462, 0.5787, 0.04462, 0.576, 0.04944, 0.5729, 0.04527, 0.5764, 0.04155, 0.5797, 0.05272, 0.5779, 0.05885, 0.573, 0.05493, 0.576, 0.04944, 0.576, 0.04944, 0.573, 0.05493, 0.5689, 0.04964, 0.5729, 0.04527, 0.502, 0.9375, 0.748, 0.9375, 0.748, 0.9232, 0.502, 0.9258, 0.502, 0.9258, 0.748, 0.9232, 0.748, 0.909, 0.502, 0.9141, 0.5849, 0.02058, 0.5838, 0.02408, 0.5828, 0.02078, 0.587, 0.02056, 0.586, 0.02395, 0.5849, 0.02058, 0.5849, 0.02058, 0.586, 0.02395, 0.5838, 0.02408, 0.586, 0.02395, 0.5848, 0.02759, 0.5838, 0.02408, 0.587, 0.02056, 0.5882, 0.02405, 0.586, 0.02395, 0.5882, 0.02405, 0.5871, 0.02758, 0.586, 0.02395, 0.586, 0.02395, 0.5871, 0.02758, 0.5848, 0.02759, 0.5871, 0.02758, 0.586, 0.03135, 0.5848, 0.02759, 0.5796, 0.0248, 0.5807, 0.02837, 0.5782, 0.02702, 0.5812, 0.02272, 0.5821, 0.02616, 0.5796, 0.0248, 0.5796, 0.0248, 0.5821, 0.02616, 0.5807, 0.02837, 0.5821, 0.02616, 0.5832, 0.02981, 0.5807, 0.02837, 0.5812, 0.02272, 0.5838, 0.02408, 0.5821, 0.02616, 0.5838, 0.02408, 0.5848, 0.02759, 0.5821, 0.02616, 0.5821, 0.02616, 0.5848, 0.02759, 0.5832, 0.02981, 0.5848, 0.02759, 0.586, 0.03135, 0.5832, 0.02981, 0.5781, 0.03289, 0.5807, 0.03441, 0.5783, 0.0358, 0.5781, 0.02994, 0.5806, 0.03141, 0.5781, 0.03289, 0.5781, 0.03289, 0.5806, 0.03141, 0.5807, 0.03441, 0.5806, 0.03141, 0.5833, 0.03293, 0.5807, 0.03441, 0.5781, 0.02994, 0.5807, 0.02837, 0.5806, 0.03141, 0.5807, 0.02837, 0.5832, 0.02981, 0.5806, 0.03141, 0.5806, 0.03141, 0.5832, 0.02981, 0.5833, 0.03293, 0.5832, 0.02981, 0.586, 0.03135, 0.5833, 0.03293, 0.5871, 0.0421, 0.5882, 0.0386, 0.5892, 0.0419, 0.585, 0.04211, 0.586, 0.03873, 0.5871, 0.0421, 0.5871, 0.0421, 0.586, 0.03873, 0.5882, 0.0386, 0.586, 0.03873, 0.5872, 0.0351, 0.5882, 0.0386, 0.585, 0.04211, 0.5838, 0.03864, 0.586, 0.03873, 0.5838, 0.03864, 0.5849, 0.03512, 0.586, 0.03873, 0.586, 0.03873, 0.5849, 0.03512, 0.5872, 0.0351, 0.5849, 0.03512, 0.586, 0.03135, 0.5872, 0.0351, 0.5923, 0.03787, 0.5913, 0.03432, 0.5937, 0.03568, 0.5908, 0.03996, 0.5898, 0.03653, 0.5923, 0.03787, 0.5923, 0.03787, 0.5898, 0.03653, 0.5913, 0.03432, 0.5898, 0.03653, 0.5888, 0.03289, 0.5913, 0.03432, 0.5908, 0.03996, 0.5882, 0.0386, 0.5898, 0.03653, 0.5882, 0.0386, 0.5872, 0.0351, 0.5898, 0.03653, 0.5898, 0.03653, 0.5872, 0.0351, 0.5888, 0.03289, 0.5872, 0.0351, 0.586, 0.03135, 0.5888, 0.03289, 0.5939, 0.02983, 0.5913, 0.0283, 0.5937, 0.02692, 0.5939, 0.03277, 0.5914, 0.03129, 0.5939, 0.02983, 0.5939, 0.02983, 0.5914, 0.03129, 0.5913, 0.0283, 0.5914, 0.03129, 0.5887, 0.02977, 0.5913, 0.0283, 0.5939, 0.03277, 0.5913, 0.03432, 0.5914, 0.03129, 0.5913, 0.03432, 0.5888, 0.03289, 0.5914, 0.03129, 0.5914, 0.03129, 0.5888, 0.03289, 0.5887, 0.02977, 0.5888, 0.03289, 0.586, 0.03135, 0.5887, 0.02977, 0.5832, 0.0614, 0.5838, 0.05447, 0.5884, 0.05477, 0.5891, 0.0614, 0.5838, 0.05447, 0.5844, 0.0483, 0.5878, 0.04883, 0.5884, 0.05477, 0.5722, 0.05567, 0.5752, 0.05026, 0.5794, 0.05292, 0.5775, 0.05953, 0.5775, 0.05953, 0.5794, 0.05292, 0.5838, 0.05447, 0.5832, 0.0614, 0.5752, 0.05026, 0.578, 0.04546, 0.5811, 0.04719, 0.5794, 0.05292, 0.5794, 0.05292, 0.5811, 0.04719, 0.5844, 0.0483, 0.5838, 0.05447, 0.578, 0.04546, 0.5807, 0.04067, 0.5828, 0.04159, 0.5811, 0.04719, 0.5811, 0.04719, 0.5828, 0.04159, 0.585, 0.04233, 0.5844, 0.0483])
me_colobotmesh.materials.append(mat_colobotmesh_mat_1)
me_colobotmesh.use_remesh_preserve_volume = False
me_colobotmesh.use_remesh_preserve_attributes = False
me_colobotmesh.use_mirror_vertex_groups = False
me_colobotmesh.update()

# ---- objects
ob_colobotmesh_1 = bpy.data.objects.new('ColobotMesh_1', me_colobotmesh)

# ---- transforms, parenting, visibility, modifiers, constraints
ob_colobotmesh_1.location = (0.0, 0.0, 0.0)
ob_colobotmesh_1.rotation_euler = (1.571, 0.0, 0.0)
ob_colobotmesh_1.lineart.crease_threshold = 0.0

# ---- collection membership
col_collection_1.objects.link(ob_colobotmesh_1)

# ---- scene / render settings (as saved in the file)
scene.frame_start = 1; scene.frame_end = 250; scene.frame_set(1)
scene.render.engine = 'BLENDER_EEVEE_NEXT'
scene.render.resolution_percentage = 50
scene.render.dither_intensity = 0.0
scene.cycles.use_denoising = False
scene.cycles.samples = 10
scene.cycles.sampling_pattern = 'TABULATED_SOBOL'
scene.cycles.light_sampling_threshold = 0.0
scene.cycles.use_adaptive_sampling = False
scene.cycles.use_light_tree = False
scene.cycles.blur_glossy = 0.0
scene.cycles.volume_bounces = 1
scene.cycles.pixel_filter_type = 'GAUSSIAN'
scene.cycles.sample_clamp_indirect = 0.0
scene.view_settings.view_transform = 'Standard'
bpy.context.view_layer.update()

# ---- added for rendering (the .blend has no active camera and no usable light): camera, sun
cam_auto = bpy.data.cameras.new('AutoCamera')
cam_auto.lens = 50.0
cam_auto.sensor_width = 36.0
cam_auto.clip_end = 1000.0
ob_auto_camera = bpy.data.objects.new('AutoCamera', cam_auto)
scene.collection.objects.link(ob_auto_camera)
ob_auto_camera.location = (2.6483, -2.50258, 1.66661)
ob_auto_camera.rotation_euler = (1.09748, -7.21219e-08, 0.694738)
scene.camera = ob_auto_camera
light_auto_sun = bpy.data.lights.new('AutoSun', 'SUN')
light_auto_sun.energy = 3.0
light_auto_sun.angle = 0.0523599
ob_auto_sun = bpy.data.objects.new('AutoSun', light_auto_sun)
scene.collection.objects.link(ob_auto_sun)
ob_auto_sun.rotation_euler = (0.872665, 0.174533, 0.523599)
bpy.context.view_layer.update()
